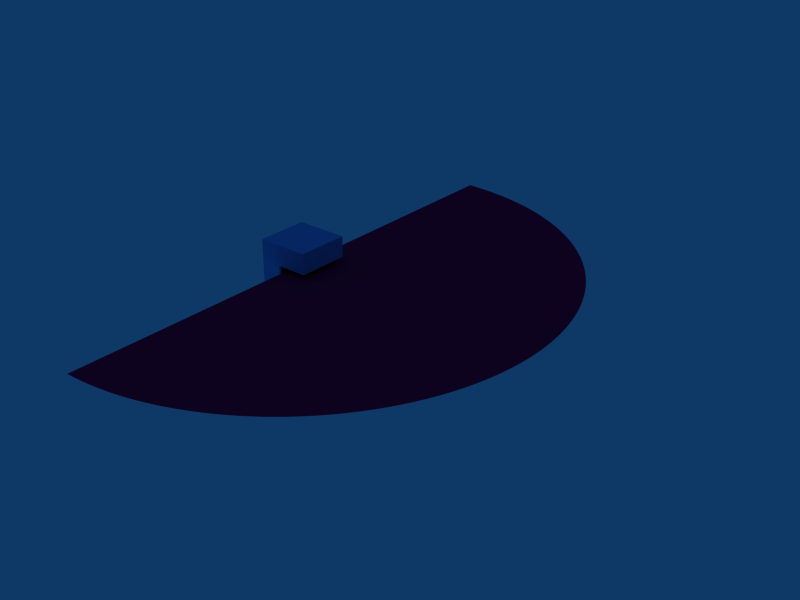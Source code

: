 # Source: velodyne.blend  (saved by Blender 2.59.0; exported with 4.5.12 LTS)
import bpy
from mathutils import Matrix  # noqa: F401  (used for matrix-valued properties, if any)

bpy.ops.wm.read_factory_settings(use_empty=True)
scene = bpy.context.scene
scene.name = 'Scene'

# ---- collections
col_collection_1 = bpy.data.collections.new('Collection 1'); scene.collection.children.link(col_collection_1)

# ---- materials (node trees are filled in below, after node groups)
mat_blue = bpy.data.materials.new('Blue')
mat_blue.alpha_threshold = 0.0
mat_blue.use_transparent_shadow = False
mat_blue.diffuse_color = (0.3348, 0.6721, 0.956, 1.0)
mat_blue.roughness = 0.5
mat_blue.line_color = (0.0, 0.0, 0.0, 1.0)
mat_black = bpy.data.materials.new('Black')
mat_black.alpha_threshold = 0.0
mat_black.use_transparent_shadow = False
mat_black.diffuse_color = (0.0, 0.0, 0.0, 1.0)
mat_black.roughness = 0.5
mat_black.line_color = (0.0, 0.0, 0.0, 1.0)
mat_raymat = bpy.data.materials.new('RayMat')
mat_raymat.alpha_threshold = 0.0
mat_raymat.use_transparent_shadow = False
mat_raymat.diffuse_color = (0.9099, 0.05395, 0.2974, 1.0)
mat_raymat.roughness = 0.5
mat_raymat.line_color = (0.0, 0.0, 0.0, 0.3)

# ---- material node trees

# ---- world
world_world = bpy.data.worlds.new('World'); scene.world = world_world
world_world.color = (0.05656, 0.2208, 0.4)
world_world.use_sun_shadow = False
world_world.sun_shadow_jitter_overblur = 0.0
world_world.cycles.sampling_method = 'MANUAL'
world_world.cycles.sample_map_resolution = 256

# ---- meshes
me_cube = bpy.data.meshes.new('Cube')
me_cube.from_pydata([(0.06364, 0.06364, -0.09), (0.08315, 0.03444, -0.09), (0.09, -3.934e-09, -0.09), (0.08315, -0.03444, -0.09), (0.06364, -0.06364, -0.09), (0.03444, -0.08315, -0.09), (1.359e-08, -0.09, -0.09), (5.865e-08, 0.09, -0.09), (0.03444, 0.08315, -0.09), (0.06364, 0.06364, 0.03), (0.08315, 0.03444, 0.03), (0.09, -1.162e-07, 0.03), (0.08315, -0.03444, 0.03), (0.06364, -0.06364, 0.03), (0.03444, -0.08315, 0.03), (-1.738e-07, -0.09, 0.03), (2.89e-07, 0.09, 0.03), (0.03444, 0.08315, 0.03), (-0.04, -0.09, -0.09), (-0.04, -0.09, 0.03), (-0.04, 0.09, -0.09), (-0.04, 0.09, 0.03), (0.1, 0.1, 0.02), (0.1, -0.1, 0.02), (-0.1, -0.1, 0.02), (-0.1, 0.1, 0.02), (0.1, 0.1, 0.1), (0.1, -0.1, 0.1), (-0.1, -0.1, 0.1), (-0.1, 0.1, 0.1), (-0.02, -0.1, 0.02), (-0.02, 0.1, 0.02), (-0.02, -0.1, 0.1), (-0.02, 0.1, 0.1), (-0.02, 0.1, -0.08), (-0.02, -0.1, -0.08), (-0.1, 0.1, -0.08), (-0.1, -0.1, -0.08), (-0.1, -0.1, -0.1), (-0.1, 0.1, -0.1), (-0.02, -0.1, -0.1), (-0.02, 0.1, -0.1), (0.1, 0.1, -0.1), (0.1, -0.1, -0.1), (0.1, -0.1, -0.08), (0.1, 0.1, -0.08)], [], [(0, 9, 10, 1), (1, 10, 11, 2), (2, 11, 12, 3), (3, 12, 13, 4), (4, 13, 14, 5), (5, 14, 15, 6), (7, 16, 17, 8), (9, 0, 8, 17), (6, 15, 19, 18), (16, 7, 20, 21), (22, 26, 27, 23), (24, 28, 29, 25), (31, 22, 23, 30), (26, 33, 32, 27), (33, 29, 28, 32), (27, 32, 30, 23), (32, 28, 24, 30), (22, 31, 33, 26), (31, 25, 29, 33), (31, 30, 35, 34), (25, 31, 34, 36), (30, 24, 37, 35), (24, 25, 36, 37), (37, 36, 39, 38), (35, 37, 38, 40), (36, 34, 41, 39), (40, 38, 39, 41), (40, 41, 42, 43), (41, 34, 45, 42), (35, 40, 43, 44), (34, 35, 44, 45), (45, 44, 43, 42)])
me_cube.polygons.foreach_set('use_smooth', [1, 1, 1, 1, 1, 1, 1, 1, 1, 1, 0, 0, 0, 0, 0, 0, 0, 0, 0, 0, 0, 0, 0, 0, 0, 0, 0, 0, 0, 0, 0, 0])
me_cube.polygons.foreach_set('material_index', [1, 1, 1, 1, 1, 1, 1, 1, 1, 1, 0, 0, 0, 0, 0, 0, 0, 0, 0, 0, 0, 0, 0, 0, 0, 0, 0, 0, 0, 0, 0, 0])
me_cube.materials.append(mat_blue)
me_cube.materials.append(mat_black)
me_cube.use_remesh_preserve_volume = False
me_cube.use_remesh_preserve_attributes = False
me_cube.use_mirror_vertex_groups = False
me_cube.update()
me_circle_001 = bpy.data.meshes.new('Circle.001')
me_circle_001.from_pydata([(0.01746, -0.9998, 5.364e-08), (5.158e-06, -1.0, 5.364e-08), (0.0, 0.0, 0.0), (0.0349, -0.9994, 5.364e-08), (0.05234, -0.9986, 5.364e-08), (0.06976, -0.9976, 5.364e-08), (0.08716, -0.9962, 5.364e-08), (0.1045, -0.9945, 5.364e-08), (0.1219, -0.9925, 5.364e-08), (0.1392, -0.9903, 5.364e-08), (0.1564, -0.9877, 5.364e-08), (0.1737, -0.9848, 5.364e-08), (0.1908, -0.9816, 5.364e-08), (0.2079, -0.9781, 5.364e-08), (0.225, -0.9744, 5.364e-08), (0.2419, -0.9703, 5.364e-08), (0.2588, -0.9659, 5.364e-08), (0.2756, -0.9613, 5.364e-08), (0.2924, -0.9563, 5.364e-08), (0.309, -0.9511, 5.364e-08), (0.3256, -0.9455, 5.364e-08), (0.342, -0.9397, 5.364e-08), (0.3584, -0.9336, 5.364e-08), (0.3746, -0.9272, 5.364e-08), (0.3907, -0.9205, 5.364e-08), (0.4067, -0.9135, 5.364e-08), (0.4226, -0.9063, 5.364e-08), (0.4384, -0.8988, 5.364e-08), (0.454, -0.891, 5.364e-08), (0.4695, -0.8829, 5.364e-08), (0.4848, -0.8746, 5.364e-08), (0.5, -0.866, 5.364e-08), (0.515, -0.8572, 5.364e-08), (0.5299, -0.848, 5.364e-08), (0.5446, -0.8387, 5.364e-08), (0.5592, -0.829, 5.364e-08), (0.5736, -0.8191, 5.364e-08), (0.5878, -0.809, 5.364e-08), (0.6018, -0.7986, 5.364e-08), (0.6157, -0.788, 5.364e-08), (0.6293, -0.7771, 5.364e-08), (0.6428, -0.766, 5.364e-08), (0.6561, -0.7547, 5.364e-08), (0.6691, -0.7431, 5.364e-08), (0.682, -0.7314, 5.364e-08), (0.6947, -0.7193, 5.364e-08), (0.7071, -0.7071, 5.364e-08), (0.7193, -0.6947, 5.364e-08), (0.7314, -0.682, 5.364e-08), (0.7431, -0.6691, 5.364e-08), (0.7547, -0.6561, 5.364e-08), (0.766, -0.6428, 5.364e-08), (0.7771, -0.6293, 5.364e-08), (0.788, -0.6157, 5.364e-08), (0.7986, -0.6018, 5.364e-08), (0.809, -0.5878, 5.364e-08), (0.8192, -0.5736, 5.364e-08), (0.829, -0.5592, 5.364e-08), (0.8387, -0.5446, 5.364e-08), (0.8481, -0.5299, 5.364e-08), (0.8572, -0.515, 5.364e-08), (0.866, -0.5, 5.364e-08), (0.8746, -0.4848, 5.364e-08), (0.883, -0.4695, 5.364e-08), (0.891, -0.454, 5.364e-08), (0.8988, -0.4384, 5.364e-08), (0.9063, -0.4226, 5.364e-08), (0.9135, -0.4067, 5.364e-08), (0.9205, -0.3907, 5.364e-08), (0.9272, -0.3746, 5.364e-08), (0.9336, -0.3584, 5.364e-08), (0.9397, -0.342, 5.364e-08), (0.9455, -0.3256, 5.364e-08), (0.9511, -0.309, 5.364e-08), (0.9563, -0.2924, 5.364e-08), (0.9613, -0.2756, 5.364e-08), (0.9659, -0.2588, 5.364e-08), (0.9703, -0.2419, 5.364e-08), (0.9744, -0.2249, 5.364e-08), (0.9782, -0.2079, 5.364e-08), (0.9816, -0.1908, 5.364e-08), (0.9848, -0.1736, 5.364e-08), (0.9877, -0.1564, 5.364e-08), (0.9903, -0.1392, 5.364e-08), (0.9925, -0.1219, 5.364e-08), (0.9945, -0.1045, 5.364e-08), (0.9962, -0.08715, 5.364e-08), (0.9976, -0.06975, 5.364e-08), (0.9986, -0.05233, 5.364e-08), (0.9994, -0.03489, 5.364e-08), (0.9998, -0.01745, 5.364e-08), (1.0, 4.869e-06, 5.364e-08), (0.9998, 0.01746, 5.364e-08), (0.9994, 0.0349, 5.364e-08), (0.9986, 0.05234, 5.364e-08), (0.9962, 0.08716, 5.364e-08), (0.9976, 0.06976, 5.364e-08), (0.9925, 0.1219, 5.364e-08), (0.9945, 0.1045, 5.364e-08), (0.9877, 0.1564, 5.364e-08), (0.9903, 0.1392, 5.364e-08), (0.9848, 0.1737, 5.364e-08), (0.9816, 0.1908, 5.364e-08), (0.9781, 0.2079, 5.364e-08), (0.9744, 0.225, 5.364e-08), (0.9659, 0.2588, 5.364e-08), (0.9703, 0.2419, 5.364e-08), (0.9613, 0.2756, 5.364e-08), (0.9563, 0.2924, 5.364e-08), (0.9511, 0.309, 5.364e-08), (0.9455, 0.3256, 5.364e-08), (0.9397, 0.342, 5.364e-08), (0.9336, 0.3584, 5.364e-08), (0.9205, 0.3907, 5.364e-08), (0.9272, 0.3746, 5.364e-08), (0.9135, 0.4067, 5.364e-08), (0.9063, 0.4226, 5.364e-08), (0.8988, 0.4384, 5.364e-08), (0.891, 0.454, 5.364e-08), (0.8829, 0.4695, 5.364e-08), (0.8746, 0.4848, 5.364e-08), (0.866, 0.5, 5.364e-08), (0.8572, 0.515, 5.364e-08), (0.8387, 0.5446, 5.364e-08), (0.848, 0.5299, 5.364e-08), (0.829, 0.5592, 5.364e-08), (0.8192, 0.5736, 5.364e-08), (0.809, 0.5878, 5.364e-08), (0.7986, 0.6018, 5.364e-08), (0.7771, 0.6293, 5.364e-08), (0.788, 0.6157, 5.364e-08), (0.766, 0.6428, 5.364e-08), (0.7547, 0.6561, 5.364e-08), (0.7431, 0.6691, 5.364e-08), (0.7314, 0.682, 5.364e-08), (0.7193, 0.6947, 5.364e-08), (0.7071, 0.7071, 5.364e-08), (0.6947, 0.7193, 5.364e-08), (0.682, 0.7314, 5.364e-08), (0.6691, 0.7431, 5.364e-08), (0.6561, 0.7547, 5.364e-08), (0.6428, 0.766, 5.364e-08), (0.6293, 0.7772, 5.364e-08), (0.6157, 0.788, 5.364e-08), (0.6018, 0.7986, 5.364e-08), (0.5878, 0.809, 5.364e-08), (0.5736, 0.8192, 5.364e-08), (0.5592, 0.829, 5.364e-08), (0.5446, 0.8387, 5.364e-08), (0.5299, 0.8481, 5.364e-08), (0.515, 0.8572, 5.364e-08), (0.5, 0.866, 5.364e-08), (0.4848, 0.8746, 5.364e-08), (0.4695, 0.883, 5.364e-08), (0.454, 0.891, 5.364e-08), (0.4384, 0.8988, 5.364e-08), (0.4226, 0.9063, 5.364e-08), (0.4067, 0.9136, 5.364e-08), (0.3907, 0.9205, 5.364e-08), (0.3746, 0.9272, 5.364e-08), (0.3584, 0.9336, 5.364e-08), (0.342, 0.9397, 5.364e-08), (0.3256, 0.9455, 5.364e-08), (0.309, 0.9511, 5.364e-08), (0.2924, 0.9563, 5.364e-08), (0.2756, 0.9613, 5.364e-08), (0.2588, 0.9659, 5.364e-08), (0.2419, 0.9703, 5.364e-08), (0.2249, 0.9744, 5.364e-08), (0.2079, 0.9782, 5.364e-08), (0.1908, 0.9816, 5.364e-08), (0.1736, 0.9848, 5.364e-08), (0.1564, 0.9877, 5.364e-08), (0.1392, 0.9903, 5.364e-08), (0.1219, 0.9925, 5.364e-08), (0.1045, 0.9945, 5.364e-08), (0.08715, 0.9962, 5.364e-08), (0.06975, 0.9976, 5.364e-08), (0.05233, 0.9986, 5.364e-08), (0.03489, 0.9994, 5.364e-08), (0.01745, 0.9999, 5.364e-08), (-4.777e-06, 1.0, 5.364e-08)], [], [(0, 2, 1), (0, 3, 2), (3, 4, 2), (4, 5, 2), (5, 6, 2), (6, 7, 2), (7, 8, 2), (8, 9, 2), (9, 10, 2), (10, 11, 2), (11, 12, 2), (12, 13, 2), (13, 14, 2), (14, 15, 2), (15, 16, 2), (16, 17, 2), (17, 18, 2), (18, 19, 2), (19, 20, 2), (20, 21, 2), (21, 22, 2), (22, 23, 2), (23, 24, 2), (24, 25, 2), (25, 26, 2), (26, 27, 2), (27, 28, 2), (28, 29, 2), (29, 30, 2), (30, 31, 2), (31, 32, 2), (32, 33, 2), (33, 34, 2), (34, 35, 2), (35, 36, 2), (36, 37, 2), (37, 38, 2), (38, 39, 2), (39, 40, 2), (40, 41, 2), (41, 42, 2), (42, 43, 2), (43, 44, 2), (44, 45, 2), (45, 46, 2), (46, 47, 2), (47, 48, 2), (48, 49, 2), (49, 50, 2), (50, 51, 2), (51, 52, 2), (52, 53, 2), (53, 54, 2), (54, 55, 2), (55, 56, 2), (56, 57, 2), (57, 58, 2), (58, 59, 2), (59, 60, 2), (60, 61, 2), (61, 62, 2), (62, 63, 2), (63, 64, 2), (64, 65, 2), (65, 66, 2), (66, 67, 2), (67, 68, 2), (68, 69, 2), (69, 70, 2), (70, 71, 2), (71, 72, 2), (72, 73, 2), (73, 74, 2), (74, 75, 2), (75, 76, 2), (76, 77, 2), (77, 78, 2), (78, 79, 2), (79, 80, 2), (80, 81, 2), (81, 82, 2), (82, 83, 2), (83, 84, 2), (84, 85, 2), (85, 86, 2), (86, 87, 2), (87, 88, 2), (88, 89, 2), (89, 90, 2), (90, 91, 2), (91, 92, 2), (92, 93, 2), (93, 94, 2), (94, 96, 2), (96, 95, 2), (95, 98, 2), (98, 97, 2), (97, 100, 2), (100, 99, 2), (99, 101, 2), (101, 102, 2), (102, 103, 2), (103, 104, 2), (104, 106, 2), (106, 105, 2), (105, 107, 2), (107, 108, 2), (108, 109, 2), (109, 110, 2), (110, 111, 2), (111, 112, 2), (112, 114, 2), (114, 113, 2), (113, 115, 2), (115, 116, 2), (116, 117, 2), (117, 118, 2), (118, 119, 2), (119, 120, 2), (120, 121, 2), (121, 122, 2), (122, 124, 2), (124, 123, 2), (123, 125, 2), (125, 126, 2), (126, 127, 2), (127, 128, 2), (128, 130, 2), (130, 129, 2), (129, 131, 2), (131, 132, 2), (132, 133, 2), (133, 134, 2), (134, 135, 2), (135, 136, 2), (136, 137, 2), (137, 138, 2), (138, 139, 2), (139, 140, 2), (140, 141, 2), (141, 142, 2), (142, 143, 2), (143, 144, 2), (144, 145, 2), (145, 146, 2), (146, 147, 2), (147, 148, 2), (148, 149, 2), (149, 150, 2), (150, 151, 2), (151, 152, 2), (152, 153, 2), (153, 154, 2), (154, 155, 2), (155, 156, 2), (156, 157, 2), (157, 158, 2), (158, 159, 2), (159, 160, 2), (160, 161, 2), (161, 162, 2), (162, 163, 2), (163, 164, 2), (164, 165, 2), (165, 166, 2), (166, 167, 2), (167, 168, 2), (168, 169, 2), (169, 170, 2), (170, 171, 2), (171, 172, 2), (172, 173, 2), (173, 174, 2), (174, 175, 2), (175, 176, 2), (176, 177, 2), (177, 178, 2), (178, 179, 2), (179, 180, 2), (180, 181, 2)])
me_circle_001.polygons.foreach_set('use_smooth', [True] * 180)
me_circle_001.materials.append(mat_raymat)
me_circle_001.use_remesh_preserve_volume = False
me_circle_001.use_remesh_preserve_attributes = False
me_circle_001.use_mirror_vertex_groups = False
me_circle_001.update()

# ---- objects
ob_sick = bpy.data.objects.new('Sick', None)
ob_sick_model = bpy.data.objects.new('Sick_Model', me_cube)
ob_arc_180 = bpy.data.objects.new('Arc_180', me_circle_001)

# ---- transforms, parenting, visibility, modifiers, constraints
ob_sick.location = (0.0, 0.0, 0.0)
ob_sick.lock_rotations_4d = False
ob_sick.empty_display_type = 'ARROWS'
ob_sick.empty_image_offset = (0.0, 0.0)
ob_sick.lineart.crease_threshold = 0.0
ob_sick_model.parent = ob_sick
ob_sick_model.location = (0.0, 0.0, 0.0)
ob_sick_model.lock_rotations_4d = False
ob_sick_model.empty_display_type = 'ARROWS'
ob_sick_model.lineart.crease_threshold = 0.0
ob_arc_180.parent = ob_sick
ob_arc_180.matrix_parent_inverse = Matrix(((1.0, 0.0, 0.0, -0.5), (0.0, 1.0, 0.0, 0.0), (0.0, 0.0, 1.0, -0.7), (0.0, 0.0, 0.0, 1.0)))
ob_arc_180.location = (0.5, 0.0, 0.7)
ob_arc_180.lock_rotations_4d = False
ob_arc_180.empty_display_type = 'ARROWS'
ob_arc_180.lineart.crease_threshold = 0.0

# ---- collection membership
col_collection_1.objects.link(ob_sick)
col_collection_1.objects.link(ob_sick_model)
col_collection_1.objects.link(ob_arc_180)

# ---- scene / render settings (as saved in the file)
scene.frame_start = 1; scene.frame_end = 250; scene.frame_set(1)
scene.render.engine = 'BLENDER_EEVEE_NEXT'
scene.render.image_settings.file_format = 'JPEG'
scene.render.image_settings.color_mode = 'RGB'
scene.render.image_settings.compression = 90
scene.render.resolution_x = 800
scene.render.resolution_y = 600
scene.render.pixel_aspect_x = 100.0
scene.render.pixel_aspect_y = 100.0
scene.render.fps = 25
scene.render.dither_intensity = 0.0
scene.render.use_compositing = False
scene.render.use_sequencer = False
scene.render.bake_margin = 2
scene.render.bake_bias = 0.0
scene.render.use_stamp_time = False
scene.render.use_stamp_date = False
scene.render.use_stamp_frame = False
scene.render.use_stamp_camera = False
scene.render.use_stamp_scene = False
scene.render.use_stamp_filename = False
scene.render.use_stamp_render_time = False
scene.render.stamp_font_size = 0
scene.cycles.use_denoising = False
scene.cycles.samples = 10
scene.cycles.sampling_pattern = 'TABULATED_SOBOL'
scene.cycles.light_sampling_threshold = 0.0
scene.cycles.use_adaptive_sampling = False
scene.cycles.use_light_tree = False
scene.cycles.blur_glossy = 0.0
scene.cycles.volume_bounces = 1
scene.cycles.pixel_filter_type = 'GAUSSIAN'
scene.cycles.sample_clamp_indirect = 0.0
scene.view_settings.view_transform = 'Raw'
bpy.context.view_layer.update()

# ---- added for rendering (the .blend has no active camera): camera
cam_auto = bpy.data.cameras.new('AutoCamera')
cam_auto.lens = 50.0
cam_auto.sensor_width = 36.0
cam_auto.clip_end = 1000.0
ob_auto_camera = bpy.data.objects.new('AutoCamera', cam_auto)
scene.collection.objects.link(ob_auto_camera)
ob_auto_camera.location = (2.56996, -2.54395, 1.69597)
ob_auto_camera.rotation_euler = (1.09748, -7.21219e-08, 0.694738)
scene.camera = ob_auto_camera
bpy.context.view_layer.update()
